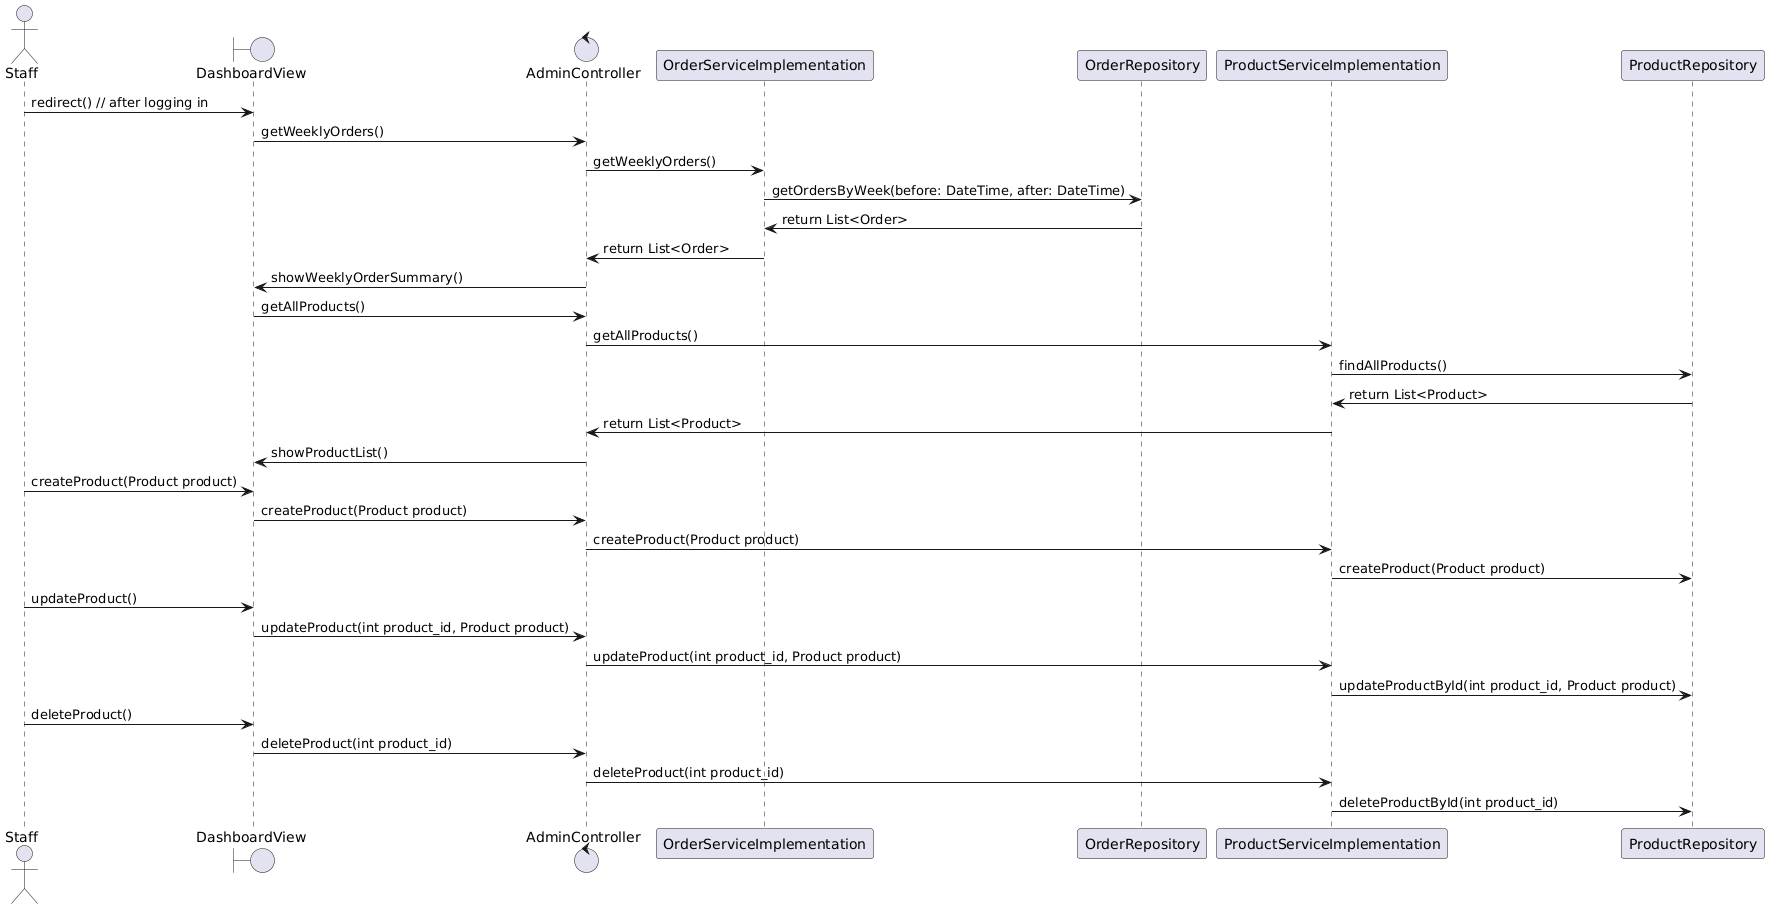

The diagram above was rendered by PlantUML. Its source (embedded in the PNG):
@startuml
actor "Staff" as staff
boundary "DashboardView" as dashboardView
control "AdminController" as adminController

participant "OrderServiceImplementation" as orderService
participant "OrderRepository" as orderRepo

participant "ProductServiceImplementation" as productService
participant "ProductRepository" as productRepo

'Show orders in week summary 
staff -> dashboardView : redirect() // after logging in
dashboardView -> adminController : getWeeklyOrders() 
adminController -> orderService : getWeeklyOrders()
orderService -> orderRepo : getOrdersByWeek(before: DateTime, after: DateTime)
orderRepo -> orderService : return List<Order>
orderService -> adminController : return List<Order>
adminController -> dashboardView : showWeeklyOrderSummary()


'Show all products 
dashboardView -> adminController : getAllProducts()
adminController -> productService : getAllProducts()
productService -> productRepo : findAllProducts()
productRepo -> productService : return List<Product>
productService -> adminController : return List<Product>
adminController -> dashboardView : showProductList()

'Create new product
staff -> dashboardView : createProduct(Product product)
dashboardView -> adminController : createProduct(Product product)
adminController -> productService : createProduct(Product product)
productService -> productRepo : createProduct(Product product)

'Modify product
staff -> dashboardView : updateProduct()
dashboardView -> adminController : updateProduct(int product_id, Product product)
adminController -> productService : updateProduct(int product_id, Product product)
productService -> productRepo : updateProductById(int product_id, Product product)

'Delete product
staff -> dashboardView : deleteProduct()
dashboardView -> adminController : deleteProduct(int product_id)
adminController -> productService : deleteProduct(int product_id)
productService -> productRepo : deleteProductById(int product_id)
@enduml